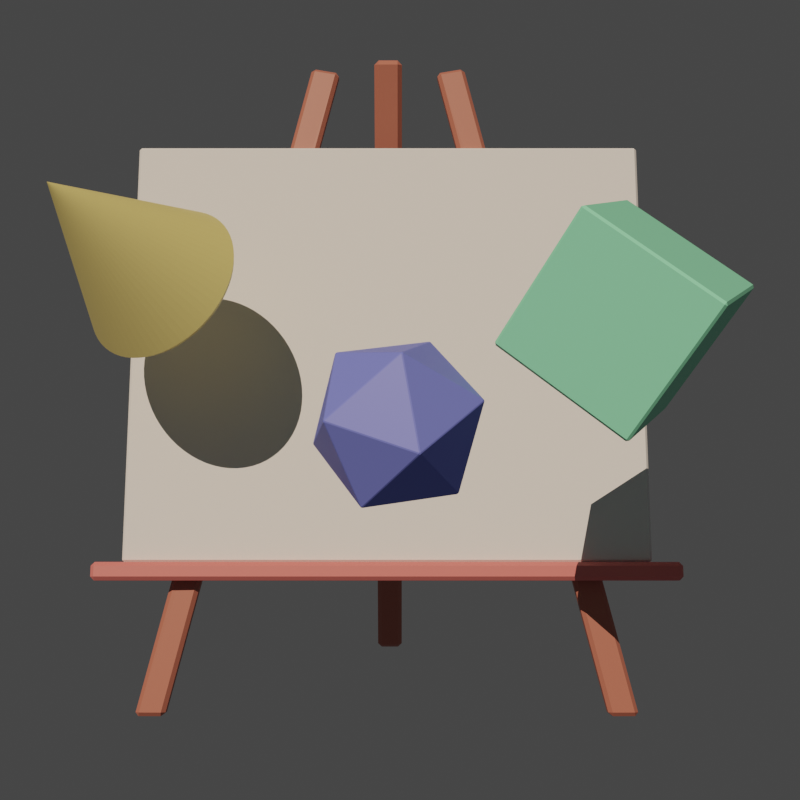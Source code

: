 # Source: canvas_final_2.blend  (saved by Blender 3.3.6; exported with 4.5.12 LTS)
import bpy
from mathutils import Matrix  # noqa: F401  (used for matrix-valued properties, if any)

bpy.ops.wm.read_factory_settings(use_empty=True)
scene = bpy.context.scene
scene.name = 'Scene'

# ---- collections
col_collection = bpy.data.collections.new('Collection'); scene.collection.children.link(col_collection)

# ---- materials (node trees are filled in below, after node groups)
mat_background = bpy.data.materials.new('Background')
mat_darkwood = bpy.data.materials.new('DarkWood')
mat_wood = bpy.data.materials.new('Wood')
mat_material_001 = bpy.data.materials.new('Material.001')
mat_material_002 = bpy.data.materials.new('Material.002')
mat_material_003 = bpy.data.materials.new('Material.003')

# ---- material node trees
mat_background.use_nodes = True; mat_background.node_tree.nodes.clear()
_N = mat_background.node_tree.nodes; _L = mat_background.node_tree.links
n0 = _N.new('ShaderNodeBsdfPrincipled'); n0.name = 'Principled BSDF'; n0.location = (10, 300)
n0.distribution = 'GGX'
n0.subsurface_method = 'RANDOM_WALK_SKIN'
n0.inputs[0].default_value = (0.6681, 0.4448, 0.8, 1.0)
n0.inputs[3].default_value = 1.45
n0.inputs[27].default_value = (0.0, 0.0, 0.0, 1.0)
n0.inputs[28].default_value = 1.0
n1 = _N.new('ShaderNodeOutputMaterial'); n1.name = 'Material Output'; n1.location = (300, 300)
_L.new(n0.outputs[0], n1.inputs[0])
n1.is_active_output = True
mat_darkwood.use_nodes = True; mat_darkwood.node_tree.nodes.clear()
_N = mat_darkwood.node_tree.nodes; _L = mat_darkwood.node_tree.links
n0 = _N.new('ShaderNodeBsdfPrincipled'); n0.name = 'Principled BSDF'; n0.location = (10, 300)
n0.distribution = 'GGX'
n0.subsurface_method = 'RANDOM_WALK_SKIN'
n0.inputs[0].default_value = (0.4869, 0.1599, 0.1137, 1.0)
n0.inputs[3].default_value = 1.45
n0.inputs[27].default_value = (0.0, 0.0, 0.0, 1.0)
n0.inputs[28].default_value = 1.0
n1 = _N.new('ShaderNodeOutputMaterial'); n1.name = 'Material Output'; n1.location = (300, 300)
_L.new(n0.outputs[0], n1.inputs[0])
n1.is_active_output = True
mat_wood.use_nodes = True; mat_wood.node_tree.nodes.clear()
_N = mat_wood.node_tree.nodes; _L = mat_wood.node_tree.links
n0 = _N.new('ShaderNodeBsdfPrincipled'); n0.name = 'Principled BSDF'; n0.location = (10, 300)
n0.distribution = 'GGX'
n0.subsurface_method = 'RANDOM_WALK_SKIN'
n0.inputs[0].default_value = (0.7613, 0.1995, 0.1897, 1.0)
n0.inputs[3].default_value = 1.45
n0.inputs[27].default_value = (0.0, 0.0, 0.0, 1.0)
n0.inputs[28].default_value = 1.0
n1 = _N.new('ShaderNodeOutputMaterial'); n1.name = 'Material Output'; n1.location = (300, 300)
_L.new(n0.outputs[0], n1.inputs[0])
n1.is_active_output = True
mat_material_001.use_nodes = True; mat_material_001.node_tree.nodes.clear()
_N = mat_material_001.node_tree.nodes; _L = mat_material_001.node_tree.links
n0 = _N.new('ShaderNodeBsdfPrincipled'); n0.name = 'Principled BSDF'; n0.location = (10, 300)
n0.distribution = 'GGX'
n0.subsurface_method = 'RANDOM_WALK_SKIN'
n0.inputs[0].default_value = (0.2743, 0.855, 0.5599, 1.0)
n0.inputs[3].default_value = 1.45
n0.inputs[27].default_value = (0.0, 0.0, 0.0, 1.0)
n0.inputs[28].default_value = 1.0
n1 = _N.new('ShaderNodeOutputMaterial'); n1.name = 'Material Output'; n1.location = (300, 300)
_L.new(n0.outputs[0], n1.inputs[0])
n1.is_active_output = True
mat_material_002.use_nodes = True; mat_material_002.node_tree.nodes.clear()
_N = mat_material_002.node_tree.nodes; _L = mat_material_002.node_tree.links
n0 = _N.new('ShaderNodeBsdfPrincipled'); n0.name = 'Principled BSDF'; n0.location = (10, 300)
n0.distribution = 'GGX'
n0.subsurface_method = 'RANDOM_WALK_SKIN'
n0.inputs[0].default_value = (0.8, 0.69, 0.2589, 1.0)
n0.inputs[3].default_value = 1.45
n0.inputs[27].default_value = (0.0, 0.0, 0.0, 1.0)
n0.inputs[28].default_value = 1.0
n1 = _N.new('ShaderNodeOutputMaterial'); n1.name = 'Material Output'; n1.location = (300, 300)
_L.new(n0.outputs[0], n1.inputs[0])
n1.is_active_output = True
mat_material_003.use_nodes = True; mat_material_003.node_tree.nodes.clear()
_N = mat_material_003.node_tree.nodes; _L = mat_material_003.node_tree.links
n0 = _N.new('ShaderNodeBsdfPrincipled'); n0.name = 'Principled BSDF'; n0.location = (10, 300)
n0.distribution = 'GGX'
n0.subsurface_method = 'RANDOM_WALK_SKIN'
n0.inputs[0].default_value = (0.1843, 0.2322, 0.8, 1.0)
n0.inputs[3].default_value = 1.45
n0.inputs[27].default_value = (0.0, 0.0, 0.0, 1.0)
n0.inputs[28].default_value = 1.0
n1 = _N.new('ShaderNodeOutputMaterial'); n1.name = 'Material Output'; n1.location = (300, 300)
_L.new(n0.outputs[0], n1.inputs[0])
n1.is_active_output = True

# ---- world
world_world = bpy.data.worlds.new('World'); scene.world = world_world
world_world.use_nodes = True; world_world.node_tree.nodes.clear()
_N = world_world.node_tree.nodes; _L = world_world.node_tree.links
n0 = _N.new('ShaderNodeOutputWorld'); n0.name = 'World Output'; n0.location = (300, 300)
n1 = _N.new('ShaderNodeBackground'); n1.name = 'Background'; n1.location = (10, 300)
n1.inputs[0].default_value = (0.05088, 0.05088, 0.05088, 1.0)
_L.new(n1.outputs[0], n0.inputs[0])
n0.is_active_output = True
world_world.color = (0.05088, 0.05088, 0.05088)
world_world.use_sun_shadow = False
world_world.sun_shadow_jitter_overblur = 0.0

# ---- cameras
cam_camera = bpy.data.cameras.new('Camera')
cam_camera.clip_end = 100.0
cam_camera.ortho_scale = 7.314

# ---- lights
light_sun = bpy.data.lights.new('Sun', 'SUN')
light_sun.color = (1.0, 0.8037, 0.6292)
light_sun.transmission_factor = 0.0
light_sun.angle = 0.0
light_sun.energy = 3.0
light_sun.shadow_soft_size = 0.125

# ---- meshes
me_plane = bpy.data.meshes.new('Plane')
me_plane.from_pydata([(21.94, 49.62, 0.0), (21.94, -49.62, 0.0), (-21.94, 49.62, 43.37), (-21.94, -49.62, 43.37), (-6.561, 49.62, 0.0), (-21.94, 49.62, 15.38), (-7.98, 49.62, 0.06561), (-9.387, 49.62, 0.2619), (-10.77, 49.62, 0.5871), (-12.12, 49.62, 1.039), (-13.42, 49.62, 1.612), (-14.66, 49.62, 2.304), (-15.83, 49.62, 3.106), (-16.92, 49.62, 4.014), (-17.93, 49.62, 5.018), (-18.83, 49.62, 6.111), (-19.64, 49.62, 7.283), (-20.33, 49.62, 8.524), (-20.9, 49.62, 9.824), (-21.35, 49.62, 11.17), (-21.68, 49.62, 12.55), (-21.87, 49.62, 13.96), (-21.94, -49.62, 15.38), (-6.561, -49.62, 0.0), (-21.87, -49.62, 13.96), (-21.68, -49.62, 12.55), (-21.35, -49.62, 11.17), (-20.9, -49.62, 9.824), (-20.33, -49.62, 8.524), (-19.64, -49.62, 7.283), (-18.83, -49.62, 6.111), (-17.93, -49.62, 5.018), (-16.92, -49.62, 4.014), (-15.83, -49.62, 3.106), (-14.66, -49.62, 2.304), (-13.42, -49.62, 1.612), (-12.12, -49.62, 1.039), (-10.77, -49.62, 0.5871), (-9.387, -49.62, 0.2619), (-7.98, -49.62, 0.06561)], [], [(4, 0, 1, 23), (22, 5, 21, 24), (24, 21, 20, 25), (25, 20, 19, 26), (26, 19, 18, 27), (27, 18, 17, 28), (28, 17, 16, 29), (29, 16, 15, 30), (30, 15, 14, 31), (31, 14, 13, 32), (32, 13, 12, 33), (33, 12, 11, 34), (34, 11, 10, 35), (35, 10, 9, 36), (36, 9, 8, 37), (37, 8, 7, 38), (38, 7, 6, 39), (39, 6, 4, 23), (5, 22, 3, 2)])
me_plane.polygons.foreach_set('use_smooth', [True] * 19)
_uv = me_plane.uv_layers.new(name='UVMap')
_uv.uv.foreach_set('vector', [0.3505, 0.0, 1.0, 0.0, 1.0, 1.0, 0.3505, 1.0, 0.0, 1.0, 0.0, 0.0, 0.0, 0.0, 0.0, 1.0, 0.0, 1.0, 0.0, 0.0, 0.0, 0.0, 0.0, 1.0, 0.0, 1.0, 0.0, 0.0, 0.0, 0.0, 0.0, 1.0, 0.0, 1.0, 0.0, 0.0, 0.0, 0.0, 0.0, 1.0, 0.0, 1.0, 0.0, 0.0, 0.0, 0.0, 0.0, 1.0, 0.0, 1.0, 0.0, 0.0, 0.0, 0.0, 0.0, 1.0, 0.0, 1.0, 0.0, 0.0, 0.0, 0.0, 0.0, 1.0, 0.0, 1.0, 0.0, 0.0, 0.0, 0.0, 0.0, 1.0, 0.0, 1.0, 0.0, 0.0, 0.1144, 0.0, 0.1144, 1.0, 0.1144, 1.0, 0.1144, 0.0, 0.1393, 0.0, 0.1393, 1.0, 0.1393, 1.0, 0.1393, 0.0, 0.166, 0.0, 0.166, 1.0, 0.166, 1.0, 0.166, 0.0, 0.1943, 0.0, 0.1943, 1.0, 0.1943, 1.0, 0.1943, 0.0, 0.2239, 0.0, 0.2239, 1.0, 0.2239, 1.0, 0.2239, 0.0, 0.2546, 0.0, 0.2546, 1.0, 0.2546, 1.0, 0.2546, 0.0, 0.2861, 0.0, 0.2861, 1.0, 0.2861, 1.0, 0.2861, 0.0, 0.3181, 0.0, 0.3181, 1.0, 0.3181, 1.0, 0.3181, 0.0, 0.3505, 0.0, 0.3505, 1.0, 0.0, 0.0, 0.0, 1.0, 0.0, 1.0, 0.0, 0.0])
me_plane.materials.append(mat_background)
me_plane.update()
me_cube_005 = bpy.data.meshes.new('Cube.005')
me_cube_005.from_pydata([(0.05332, -0.1427, -0.4302), (-0.1856, 0.2046, 0.9617), (0.05142, -0.2046, -0.4305), (-0.1875, 0.1427, 0.9725), (0.08431, -0.1427, -0.4247), (-0.1546, 0.2046, 0.9672), (0.08241, -0.2046, -0.425), (-0.1565, 0.1427, 0.978)], [], [(0, 2, 3, 1), (2, 6, 7, 3), (6, 4, 5, 7), (4, 0, 1, 5), (2, 0, 4, 6), (7, 5, 1, 3)])
_uv = me_cube_005.uv_layers.new(name='UVMap')
_uv.uv.foreach_set('vector', [0.375, 0.0, 0.375, 0.25, 0.625, 0.25, 0.625, 0.0, 0.375, 0.25, 0.375, 0.5, 0.625, 0.5, 0.625, 0.25, 0.375, 0.5, 0.375, 0.75, 0.625, 0.75, 0.625, 0.5, 0.375, 0.75, 0.375, 1.0, 0.625, 1.0, 0.625, 0.75, 0.125, 0.5, 0.125, 0.75, 0.375, 0.75, 0.375, 0.5, 0.625, 0.5, 0.625, 0.75, 0.875, 0.75, 0.875, 0.5])
me_cube_005.materials.append(mat_darkwood)
me_cube_005.update()
me_cube_006 = bpy.data.meshes.new('Cube.006')
me_cube_006.from_pydata([(-0.2613, -0.03147, -0.4508), (0.1891, -0.03147, 0.9821), (-0.2613, 0.03147, -0.4508), (0.1891, 0.03147, 0.9821), (-0.2923, -0.03147, -0.4454), (0.1582, -0.03147, 0.9875), (-0.2923, 0.03147, -0.4454), (0.1582, 0.03147, 0.9875)], [], [(0, 2, 3, 1), (2, 6, 7, 3), (6, 4, 5, 7), (4, 0, 1, 5), (2, 0, 4, 6), (7, 5, 1, 3)])
_uv = me_cube_006.uv_layers.new(name='UVMap')
_uv.uv.foreach_set('vector', [0.375, 0.0, 0.375, 0.25, 0.625, 0.25, 0.625, 0.0, 0.375, 0.25, 0.375, 0.5, 0.625, 0.5, 0.625, 0.25, 0.375, 0.5, 0.375, 0.75, 0.625, 0.75, 0.625, 0.5, 0.375, 0.75, 0.375, 1.0, 0.625, 1.0, 0.625, 0.75, 0.125, 0.5, 0.125, 0.75, 0.375, 0.75, 0.375, 0.5, 0.625, 0.5, 0.625, 0.75, 0.875, 0.75, 0.875, 0.5])
me_cube_006.materials.append(mat_darkwood)
me_cube_006.update()
me_cube_007 = bpy.data.meshes.new('Cube.007')
me_cube_007.from_pydata([(0.05332, 0.1427, -0.4302), (-0.1856, -0.2046, 0.9617), (0.05142, 0.2046, -0.4305), (-0.1875, -0.1427, 0.9725), (0.08431, 0.1427, -0.4247), (-0.1546, -0.2046, 0.9672), (0.08241, 0.2046, -0.425), (-0.1565, -0.1427, 0.978)], [], [(0, 1, 3, 2), (2, 3, 7, 6), (6, 7, 5, 4), (4, 5, 1, 0), (2, 6, 4, 0), (7, 3, 1, 5)])
_uv = me_cube_007.uv_layers.new(name='UVMap')
_uv.uv.foreach_set('vector', [0.375, 0.0, 0.625, 0.0, 0.625, 0.25, 0.375, 0.25, 0.375, 0.25, 0.625, 0.25, 0.625, 0.5, 0.375, 0.5, 0.375, 0.5, 0.625, 0.5, 0.625, 0.75, 0.375, 0.75, 0.375, 0.75, 0.625, 0.75, 0.625, 1.0, 0.375, 1.0, 0.125, 0.5, 0.375, 0.5, 0.375, 0.75, 0.125, 0.75, 0.625, 0.5, 0.875, 0.5, 0.875, 0.75, 0.625, 0.75])
me_cube_007.materials.append(mat_darkwood)
me_cube_007.update()
me_cube_008 = bpy.data.meshes.new('Cube.008')
me_cube_008.from_pydata([(-0.01532, -0.6117, -0.02188), (-0.02188, -0.6117, 0.01532), (-0.01532, 0.6117, -0.02188), (-0.02188, 0.6117, 0.01532), (0.02188, -0.6117, -0.01532), (0.01532, -0.6117, 0.02188), (0.02188, 0.6117, -0.01532), (0.01532, 0.6117, 0.02188)], [], [(0, 1, 3, 2), (2, 3, 7, 6), (6, 7, 5, 4), (4, 5, 1, 0), (2, 6, 4, 0), (7, 3, 1, 5)])
_uv = me_cube_008.uv_layers.new(name='UVMap')
_uv.uv.foreach_set('vector', [0.375, 0.0, 0.625, 0.0, 0.625, 0.25, 0.375, 0.25, 0.375, 0.25, 0.625, 0.25, 0.625, 0.5, 0.375, 0.5, 0.375, 0.5, 0.625, 0.5, 0.625, 0.75, 0.375, 0.75, 0.375, 0.75, 0.625, 0.75, 0.625, 1.0, 0.375, 1.0, 0.125, 0.5, 0.375, 0.5, 0.375, 0.75, 0.125, 0.75, 0.625, 0.5, 0.875, 0.5, 0.875, 0.75, 0.625, 0.75])
me_cube_008.materials.append(mat_wood)
me_cube_008.update()
me_cube_009 = bpy.data.meshes.new('Cube.009')
me_cube_009.from_pydata([(-0.005725, -0.5529, -0.01996), (-0.1644, -0.5529, 0.8798), (-0.005725, 0.5529, -0.01996), (-0.1644, 0.5529, 0.8798), (0.01221, -0.5529, -0.0168), (-0.1465, -0.5529, 0.883), (0.01221, 0.5529, -0.0168), (-0.1465, 0.5529, 0.883)], [], [(0, 1, 3, 2), (2, 3, 7, 6), (6, 7, 5, 4), (4, 5, 1, 0), (2, 6, 4, 0), (7, 3, 1, 5)])
_uv = me_cube_009.uv_layers.new(name='UVMap')
_uv.uv.foreach_set('vector', [0.375, 0.0, 0.625, 0.0, 0.625, 0.25, 0.375, 0.25, 0.375, 0.25, 0.625, 0.25, 0.625, 0.5, 0.375, 0.5, 0.375, 0.5, 0.625, 0.5, 0.625, 0.75, 0.375, 0.75, 0.375, 0.75, 0.625, 0.75, 0.625, 1.0, 0.375, 1.0, 0.125, 0.5, 0.375, 0.5, 0.375, 0.75, 0.125, 0.75, 0.625, 0.5, 0.875, 0.5, 0.875, 0.75, 0.625, 0.75])
me_cube_009.update()
me_cube_010 = bpy.data.meshes.new('Cube.010')
me_cube_010.from_pydata([(-0.1903, -0.1015, 0.0002204), (-0.09052, 0.01735, 0.195), (-0.1294, 0.08948, -0.1476), (-0.02962, 0.2084, 0.04724), (0.02962, -0.2084, -0.04724), (0.1294, -0.08948, 0.1476), (0.09052, -0.01735, -0.195), (0.1903, 0.1015, -0.0002204)], [], [(0, 1, 3, 2), (2, 3, 7, 6), (6, 7, 5, 4), (4, 5, 1, 0), (2, 6, 4, 0), (7, 3, 1, 5)])
_uv = me_cube_010.uv_layers.new(name='UVMap')
_uv.uv.foreach_set('vector', [0.375, 0.0, 0.625, 0.0, 0.625, 0.25, 0.375, 0.25, 0.375, 0.25, 0.625, 0.25, 0.625, 0.5, 0.375, 0.5, 0.375, 0.5, 0.625, 0.5, 0.625, 0.75, 0.375, 0.75, 0.375, 0.75, 0.625, 0.75, 0.625, 1.0, 0.375, 1.0, 0.125, 0.5, 0.375, 0.5, 0.375, 0.75, 0.125, 0.75, 0.625, 0.5, 0.875, 0.5, 0.875, 0.75, 0.625, 0.75])
me_cube_010.materials.append(mat_material_001)
me_cube_010.update()
me_cone = bpy.data.meshes.new('Cone')
me_cone.from_pydata([(-0.06637, 0.2235, -0.05203), (-0.05927, 0.2216, -0.06689), (-0.0529, 0.2182, -0.08181), (-0.04732, 0.2133, -0.09665), (-0.04258, 0.2071, -0.1113), (-0.03873, 0.1996, -0.1255), (-0.0358, 0.1908, -0.1393), (-0.03382, 0.1809, -0.1524), (-0.03282, 0.1699, -0.1648), (-0.0328, 0.1579, -0.1763), (-0.03375, 0.1451, -0.1868), (-0.03568, 0.1316, -0.1962), (-0.03856, 0.1175, -0.2044), (-0.04237, 0.103, -0.2114), (-0.04707, 0.08809, -0.217), (-0.05261, 0.07306, -0.2213), (-0.05894, 0.05801, -0.2242), (-0.066, 0.04307, -0.2255), (-0.07372, 0.0284, -0.2255), (-0.08203, 0.01413, -0.2239), (-0.09085, 0.0004124, -0.221), (-0.1001, -0.01263, -0.2166), (-0.1097, -0.02488, -0.2108), (-0.1195, -0.0362, -0.2037), (-0.1294, -0.0465, -0.1954), (-0.1394, -0.05567, -0.1858), (-0.1494, -0.06363, -0.1753), (-0.1592, -0.07029, -0.1637), (-0.1688, -0.0756, -0.1512), (-0.1781, -0.0795, -0.138), (-0.1869, -0.08195, -0.1242), (-0.1952, -0.08294, -0.1099), (-0.203, -0.08244, -0.09529), (-0.2101, -0.08048, -0.08043), (-0.2165, -0.07706, -0.06551), (-0.222, -0.07221, -0.05067), (-0.2268, -0.066, -0.03605), (-0.2306, -0.05847, -0.02179), (-0.2336, -0.04969, -0.008033), (-0.2355, -0.03976, 0.005093), (-0.2365, -0.02876, 0.01746), (-0.2366, -0.01681, 0.02895), (-0.2356, -0.004019, 0.03945), (-0.2337, 0.009491, 0.04887), (-0.2308, 0.02359, 0.0571), (-0.227, 0.03814, 0.06407), (-0.2223, 0.053, 0.06972), (-0.2167, 0.06804, 0.07399), (-0.2104, 0.08309, 0.07683), (-0.2034, 0.09803, 0.07823), (-0.1956, 0.1127, 0.07816), (-0.1873, 0.127, 0.07663), (-0.1785, 0.1407, 0.07365), (-0.1693, 0.1537, 0.06926), (-0.1597, 0.166, 0.06349), (-0.1499, 0.1773, 0.05639), (-0.1399, 0.1876, 0.04805), (-0.1299, 0.1968, 0.03853), (-0.12, 0.2047, 0.02793), (-0.1101, 0.2114, 0.01636), (-0.1005, 0.2167, 0.003913), (-0.09129, 0.2206, -0.009278), (-0.08245, 0.223, -0.02309), (-0.07412, 0.224, -0.03739), (0.1347, -0.07055, 0.07366)], [], [(0, 64, 1), (1, 64, 2), (2, 64, 3), (3, 64, 4), (4, 64, 5), (5, 64, 6), (6, 64, 7), (7, 64, 8), (8, 64, 9), (9, 64, 10), (10, 64, 11), (11, 64, 12), (12, 64, 13), (13, 64, 14), (14, 64, 15), (15, 64, 16), (16, 64, 17), (17, 64, 18), (18, 64, 19), (19, 64, 20), (20, 64, 21), (21, 64, 22), (22, 64, 23), (23, 64, 24), (24, 64, 25), (25, 64, 26), (26, 64, 27), (27, 64, 28), (28, 64, 29), (29, 64, 30), (30, 64, 31), (31, 64, 32), (32, 64, 33), (33, 64, 34), (34, 64, 35), (35, 64, 36), (36, 64, 37), (37, 64, 38), (38, 64, 39), (39, 64, 40), (40, 64, 41), (41, 64, 42), (42, 64, 43), (43, 64, 44), (44, 64, 45), (45, 64, 46), (46, 64, 47), (47, 64, 48), (48, 64, 49), (49, 64, 50), (50, 64, 51), (51, 64, 52), (52, 64, 53), (53, 64, 54), (54, 64, 55), (55, 64, 56), (56, 64, 57), (57, 64, 58), (58, 64, 59), (59, 64, 60), (60, 64, 61), (61, 64, 62), (0, 1, 2, 3, 4, 5, 6, 7, 8, 9, 10, 11, 12, 13, 14, 15, 16, 17, 18, 19, 20, 21, 22, 23, 24, 25, 26, 27, 28, 29, 30, 31, 32, 33, 34, 35, 36, 37, 38, 39, 40, 41, 42, 43, 44, 45, 46, 47, 48, 49, 50, 51, 52, 53, 54, 55, 56, 57, 58, 59, 60, 61, 62, 63), (62, 64, 63), (63, 64, 0)])
_uv = me_cone.uv_layers.new(name='UVMap')
_uv.uv.foreach_set('vector', [0.25, 0.49, 0.25, 0.25, 0.2735, 0.4888, 0.2735, 0.4888, 0.25, 0.25, 0.2968, 0.4854, 0.2968, 0.4854, 0.25, 0.25, 0.3197, 0.4797, 0.3197, 0.4797, 0.25, 0.25, 0.3418, 0.4717, 0.3418, 0.4717, 0.25, 0.25, 0.3631, 0.4617, 0.3631, 0.4617, 0.25, 0.25, 0.3833, 0.4496, 0.3833, 0.4496, 0.25, 0.25, 0.4023, 0.4355, 0.4023, 0.4355, 0.25, 0.25, 0.4197, 0.4197, 0.4197, 0.4197, 0.25, 0.25, 0.4355, 0.4023, 0.4355, 0.4023, 0.25, 0.25, 0.4496, 0.3833, 0.4496, 0.3833, 0.25, 0.25, 0.4617, 0.3631, 0.4617, 0.3631, 0.25, 0.25, 0.4717, 0.3418, 0.4717, 0.3418, 0.25, 0.25, 0.4797, 0.3197, 0.4797, 0.3197, 0.25, 0.25, 0.4854, 0.2968, 0.4854, 0.2968, 0.25, 0.25, 0.4888, 0.2735, 0.4888, 0.2735, 0.25, 0.25, 0.49, 0.25, 0.49, 0.25, 0.25, 0.25, 0.4888, 0.2265, 0.4888, 0.2265, 0.25, 0.25, 0.4854, 0.2032, 0.4854, 0.2032, 0.25, 0.25, 0.4797, 0.1803, 0.4797, 0.1803, 0.25, 0.25, 0.4717, 0.1582, 0.4717, 0.1582, 0.25, 0.25, 0.4617, 0.1369, 0.4617, 0.1369, 0.25, 0.25, 0.4496, 0.1167, 0.4496, 0.1167, 0.25, 0.25, 0.4355, 0.09775, 0.4355, 0.09775, 0.25, 0.25, 0.4197, 0.08029, 0.4197, 0.08029, 0.25, 0.25, 0.4023, 0.06448, 0.4023, 0.06448, 0.25, 0.25, 0.3833, 0.05045, 0.3833, 0.05045, 0.25, 0.25, 0.3631, 0.03834, 0.3631, 0.03834, 0.25, 0.25, 0.3418, 0.02827, 0.3418, 0.02827, 0.25, 0.25, 0.3197, 0.02033, 0.3197, 0.02033, 0.25, 0.25, 0.2968, 0.01461, 0.2968, 0.01461, 0.25, 0.25, 0.2735, 0.01116, 0.2735, 0.01116, 0.25, 0.25, 0.25, 0.01, 0.25, 0.01, 0.25, 0.25, 0.2265, 0.01116, 0.2265, 0.01116, 0.25, 0.25, 0.2032, 0.01461, 0.2032, 0.01461, 0.25, 0.25, 0.1803, 0.02033, 0.1803, 0.02033, 0.25, 0.25, 0.1582, 0.02827, 0.1582, 0.02827, 0.25, 0.25, 0.1369, 0.03834, 0.1369, 0.03834, 0.25, 0.25, 0.1167, 0.05045, 0.1167, 0.05045, 0.25, 0.25, 0.09775, 0.06448, 0.09775, 0.06448, 0.25, 0.25, 0.08029, 0.08029, 0.08029, 0.08029, 0.25, 0.25, 0.06448, 0.09775, 0.06448, 0.09775, 0.25, 0.25, 0.05045, 0.1167, 0.05045, 0.1167, 0.25, 0.25, 0.03834, 0.1369, 0.03834, 0.1369, 0.25, 0.25, 0.02827, 0.1582, 0.02827, 0.1582, 0.25, 0.25, 0.02033, 0.1803, 0.02033, 0.1803, 0.25, 0.25, 0.01461, 0.2032, 0.01461, 0.2032, 0.25, 0.25, 0.01116, 0.2265, 0.01116, 0.2265, 0.25, 0.25, 0.01, 0.25, 0.01, 0.25, 0.25, 0.25, 0.01116, 0.2735, 0.01116, 0.2735, 0.25, 0.25, 0.01461, 0.2968, 0.01461, 0.2968, 0.25, 0.25, 0.02033, 0.3197, 0.02033, 0.3197, 0.25, 0.25, 0.02827, 0.3418, 0.02827, 0.3418, 0.25, 0.25, 0.03834, 0.3631, 0.03834, 0.3631, 0.25, 0.25, 0.05045, 0.3833, 0.05045, 0.3833, 0.25, 0.25, 0.06448, 0.4023, 0.06448, 0.4023, 0.25, 0.25, 0.08029, 0.4197, 0.08029, 0.4197, 0.25, 0.25, 0.09775, 0.4355, 0.09775, 0.4355, 0.25, 0.25, 0.1167, 0.4496, 0.1167, 0.4496, 0.25, 0.25, 0.1369, 0.4617, 0.1369, 0.4617, 0.25, 0.25, 0.1582, 0.4717, 0.1582, 0.4717, 0.25, 0.25, 0.1803, 0.4797, 0.1803, 0.4797, 0.25, 0.25, 0.2032, 0.4854, 0.75, 0.49, 0.7735, 0.4888, 0.7968, 0.4854, 0.8197, 0.4797, 0.8418, 0.4717, 0.8631, 0.4617, 0.8833, 0.4496, 0.9023, 0.4355, 0.9197, 0.4197, 0.9355, 0.4023, 0.9496, 0.3833, 0.9617, 0.3631, 0.9717, 0.3418, 0.9797, 0.3197, 0.9854, 0.2968, 0.9888, 0.2735, 0.99, 0.25, 0.9888, 0.2265, 0.9854, 0.2032, 0.9797, 0.1803, 0.9717, 0.1582, 0.9617, 0.1369, 0.9496, 0.1167, 0.9355, 0.09775, 0.9197, 0.08029, 0.9023, 0.06448, 0.8833, 0.05045, 0.8631, 0.03834, 0.8418, 0.02827, 0.8197, 0.02033, 0.7968, 0.01461, 0.7735, 0.01116, 0.75, 0.01, 0.7265, 0.01116, 0.7032, 0.01461, 0.6803, 0.02033, 0.6582, 0.02827, 0.6369, 0.03834, 0.6167, 0.05045, 0.5977, 0.06448, 0.5803, 0.08029, 0.5645, 0.09775, 0.5504, 0.1167, 0.5383, 0.1369, 0.5283, 0.1582, 0.5203, 0.1803, 0.5146, 0.2032, 0.5112, 0.2265, 0.51, 0.25, 0.5112, 0.2735, 0.5146, 0.2968, 0.5203, 0.3197, 0.5283, 0.3418, 0.5383, 0.3631, 0.5504, 0.3833, 0.5645, 0.4023, 0.5803, 0.4197, 0.5977, 0.4355, 0.6167, 0.4496, 0.6369, 0.4617, 0.6582, 0.4717, 0.6803, 0.4797, 0.7032, 0.4854, 0.7265, 0.4888, 0.2032, 0.4854, 0.25, 0.25, 0.2265, 0.4888, 0.2265, 0.4888, 0.25, 0.25, 0.25, 0.49])
me_cone.materials.append(mat_material_002)
me_cone.update()
me_icosphere = bpy.data.meshes.new('Icosphere')
me_icosphere.from_pydata([(-0.07921, 0.08626, -0.003514), (0.009933, 0.07671, -0.08801), (-0.08085, -0.006509, -0.08456), (-0.1089, -0.02742, 0.03358), (-0.03539, 0.04288, 0.1031), (0.03803, 0.1072, 0.02799), (0.03539, -0.04288, -0.1031), (-0.03803, -0.1072, -0.02799), (-0.009933, -0.07671, 0.08801), (0.08085, 0.006509, 0.08456), (0.1089, 0.02742, -0.03358), (0.07921, -0.08626, 0.003514)], [], [(0, 1, 2), (1, 0, 5), (0, 2, 3), (0, 3, 4), (0, 4, 5), (1, 5, 10), (2, 1, 6), (3, 2, 7), (4, 3, 8), (5, 4, 9), (1, 10, 6), (2, 6, 7), (3, 7, 8), (4, 8, 9), (5, 9, 10), (6, 10, 11), (7, 6, 11), (8, 7, 11), (9, 8, 11), (10, 9, 11)])
_uv = me_icosphere.uv_layers.new(name='UVMap')
_uv.uv.foreach_set('vector', [0.1818, 0.0, 0.2727, 0.1575, 0.09091, 0.1575, 0.2727, 0.1575, 0.3636, 0.0, 0.4545, 0.1575, 0.9091, 0.0, 1.0, 0.1575, 0.8182, 0.1575, 0.7273, 0.0, 0.8182, 0.1575, 0.6364, 0.1575, 0.5455, 0.0, 0.6364, 0.1575, 0.4545, 0.1575, 0.2727, 0.1575, 0.4545, 0.1575, 0.3636, 0.3149, 0.09091, 0.1575, 0.2727, 0.1575, 0.1818, 0.3149, 0.8182, 0.1575, 1.0, 0.1575, 0.9091, 0.3149, 0.6364, 0.1575, 0.8182, 0.1575, 0.7273, 0.3149, 0.4545, 0.1575, 0.6364, 0.1575, 0.5455, 0.3149, 0.2727, 0.1575, 0.3636, 0.3149, 0.1818, 0.3149, 0.09091, 0.1575, 0.1818, 0.3149, 0.0, 0.3149, 0.8182, 0.1575, 0.9091, 0.3149, 0.7273, 0.3149, 0.6364, 0.1575, 0.7273, 0.3149, 0.5455, 0.3149, 0.4545, 0.1575, 0.5455, 0.3149, 0.3636, 0.3149, 0.1818, 0.3149, 0.3636, 0.3149, 0.2727, 0.4724, 0.0, 0.3149, 0.1818, 0.3149, 0.09091, 0.4724, 0.7273, 0.3149, 0.9091, 0.3149, 0.8182, 0.4724, 0.5455, 0.3149, 0.7273, 0.3149, 0.6364, 0.4724, 0.3636, 0.3149, 0.5455, 0.3149, 0.4545, 0.4724])
me_icosphere.materials.append(mat_material_003)
me_icosphere.update()

# ---- objects
ob_camera = bpy.data.objects.new('Camera', cam_camera)
ob_background = bpy.data.objects.new('Background', me_plane)
ob_leftleg = bpy.data.objects.new('LeftLeg', me_cube_005)
ob_backleg = bpy.data.objects.new('BackLeg', me_cube_006)
ob_rightleg = bpy.data.objects.new('RightLeg', me_cube_007)
ob_cube = bpy.data.objects.new('Cube', me_cube_008)
ob_canvas = bpy.data.objects.new('Canvas', me_cube_009)
ob_sun = bpy.data.objects.new('Sun', light_sun)
ob_cube_001 = bpy.data.objects.new('Cube.001', me_cube_010)
ob_cone = bpy.data.objects.new('Cone', me_cone)
ob_icosphere = bpy.data.objects.new('Icosphere', me_icosphere)

# ---- transforms, parenting, visibility, modifiers, constraints
ob_camera.location = (2.833, 0.02757, 1.162)
ob_camera.rotation_euler = (1.571, -0.0, 1.571)
ob_camera.lock_rotations_4d = False
ob_camera.empty_display_type = 'ARROWS'
ob_camera.color = (0.0, 0.0, 0.0, 0.0)
ob_camera.display_type = 'WIRE'
ob_camera.lineart.crease_threshold = 0.0
ob_background.location = (-5.122, 0.0, 0.5052)
ob_background.scale = (0.3249, 0.3249, 0.3249)
ob_background.hide_render = True
ob_leftleg.location = (0.4716, -0.3147, 0.9383)
_m = ob_leftleg.modifiers.new('Bevel', 'BEVEL')
_m.width = 0.008
_m.width_pct = 0.008
ob_backleg.location = (0.1266, 0.0, 0.951)
_m = ob_backleg.modifiers.new('Bevel', 'BEVEL')
_m.width = 0.01
_m.width_pct = 0.01
ob_rightleg.location = (0.4716, 0.3147, 0.9383)
_m = ob_rightleg.modifiers.new('Bevel', 'BEVEL')
_m.width = 0.008
_m.width_pct = 0.008
ob_cube.location = (0.5298, 0.0, 0.8074)
_m = ob_cube.modifiers.new('Bevel', 'BEVEL')
_m.width = 0.008
_m.width_pct = 0.008
ob_canvas.location = (0.5073, 0.0, 0.8415)
_m = ob_canvas.modifiers.new('Bevel', 'BEVEL')
_m.width = 0.005
_m.width_pct = 0.005
ob_sun.location = (4.931, 0.0, 3.837)
ob_sun.rotation_euler = (0.5912, 0.7542, 0.4379)
ob_cube_001.location = (1.122, 0.3759, 1.294)
_m = ob_cube_001.modifiers.new('Bevel', 'BEVEL')
_m.width = 0.004
_m.width_pct = 0.004
ob_cone.location = (0.8151, -0.5012, 1.459)
_m = ob_cone.modifiers.new('Bevel', 'BEVEL')
_m.width = 0.01
_m.width_pct = 0.01
ob_icosphere.location = (1.355, 0.0227, 1.132)
ob_icosphere.scale = (1.068, 1.068, 1.068)
_m = ob_icosphere.modifiers.new('Bevel', 'BEVEL')
_m.width = 0.001
_m.width_pct = 0.001

# ---- collection membership
col_collection.objects.link(ob_camera)
col_collection.objects.link(ob_background)
col_collection.objects.link(ob_leftleg)
col_collection.objects.link(ob_backleg)
col_collection.objects.link(ob_rightleg)
col_collection.objects.link(ob_cube)
col_collection.objects.link(ob_canvas)
col_collection.objects.link(ob_sun)
col_collection.objects.link(ob_cube_001)
col_collection.objects.link(ob_cone)
col_collection.objects.link(ob_icosphere)

# ---- scene / render settings (as saved in the file)
scene.camera = ob_camera
scene.frame_start = 1; scene.frame_end = 250; scene.frame_set(1)
scene.render.engine = 'CYCLES'
scene.render.resolution_x = 1080
scene.cycles.sampling_pattern = 'TABULATED_SOBOL'
scene.cycles.use_light_tree = False
scene.view_settings.look = 'High Contrast'
scene.view_settings.view_transform = 'Filmic'
bpy.context.view_layer.update()
